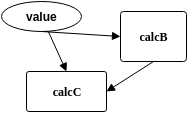

The diagram above was exported from draw.io. Its source (the exported page's mxGraphModel, read from the mxfile embedded in the PNG):
<mxGraphModel dx="1430" dy="789" grid="1" gridSize="10" guides="1" tooltips="1" connect="1" arrows="1" fold="1" page="0" pageScale="1" pageWidth="826" pageHeight="1169" background="none" math="0" shadow="0">
  <root>
    <mxCell id="0" style=";html=1;" />
    <mxCell id="1" style=";html=1;" parent="0" />
    <mxCell id="2" value="value" style="shape=mxgraph.flowchart.start_1;fillColor=#FFFFFF;strokeColor=#000000;strokeWidth=1;gradientColor=none;gradientDirection=north;html=1;fontColor=#000000;fontStyle=1" parent="1" vertex="1">
      <mxGeometry x="75" y="120" width="80" height="30" as="geometry" />
    </mxCell>
    <mxCell id="3" value="calcB" style="shape=mxgraph.flowchart.process;fillColor=#FFFFFF;strokeColor=#000000;strokeWidth=1;whiteSpace=wrap;gradientColor=none;gradientDirection=north;fontColor=#000000;fontStyle=1;fontFamily=Tahoma;html=1;" parent="1" vertex="1">
      <mxGeometry x="194" y="130" width="66" height="50" as="geometry" />
    </mxCell>
    <mxCell id="4" value="calcC" style="shape=mxgraph.flowchart.process;fillColor=#FFFFFF;strokeColor=#000000;strokeWidth=1;whiteSpace=wrap;gradientColor=none;gradientDirection=north;fontColor=#000000;fontStyle=1;fontFamily=Tahoma;html=1;" parent="1" vertex="1">
      <mxGeometry x="100" y="190" width="80" height="40" as="geometry" />
    </mxCell>
    <mxCell id="12" value="" style="endArrow=block;strokeColor=#000000;strokeWidth=1;html=1;labelBackgroundColor=none;fontColor=#000000;entryX=0.5;entryY=0;entryPerimeter=0;" parent="1" source="2" target="4" edge="1">
      <mxGeometry relative="1" as="geometry">
        <mxPoint x="120" y="185" as="targetPoint" />
      </mxGeometry>
    </mxCell>
    <mxCell id="14" value="" style="endArrow=block;strokeColor=#000000;strokeWidth=1;html=1;labelBackgroundColor=none;fontColor=#000000;exitX=0.5;exitY=1;exitPerimeter=0;entryX=0;entryY=0.5;entryPerimeter=0;" parent="1" source="2" target="3" edge="1">
      <mxGeometry relative="1" as="geometry">
        <mxPoint x="250" y="160" as="targetPoint" />
      </mxGeometry>
    </mxCell>
    <mxCell id="54" value="" style="endArrow=block;strokeColor=#000000;strokeWidth=1;html=1;labelBackgroundColor=none;fontColor=#000000;entryX=1;entryY=0.5;entryPerimeter=0;exitX=0.5;exitY=1;exitPerimeter=0;" edge="1" parent="1" source="3" target="4">
      <mxGeometry relative="1" as="geometry">
        <mxPoint x="260" y="290" as="sourcePoint" />
        <mxPoint x="130" y="195" as="targetPoint" />
      </mxGeometry>
    </mxCell>
  </root>
</mxGraphModel>